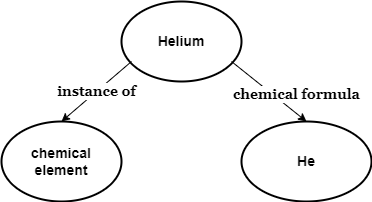

The diagram above was exported from draw.io. Its source (the exported page's mxGraphModel, read from the mxfile embedded in the PNG):
<mxGraphModel dx="1434" dy="802" grid="1" gridSize="10" guides="1" tooltips="1" connect="1" arrows="1" fold="1" page="0" pageScale="1" pageWidth="850" pageHeight="1100" math="0" shadow="0">
  <root>
    <mxCell id="0" />
    <mxCell id="1" parent="0" />
    <mxCell id="l_1M4ggsQTp4xh9QRGFp-1" value="&lt;b&gt;&lt;font style=&quot;font-size: 14px;&quot;&gt;Helium&lt;/font&gt;&lt;/b&gt;" style="ellipse;whiteSpace=wrap;html=1;strokeWidth=2;" parent="1" vertex="1">
      <mxGeometry x="240" y="280" width="120" height="80" as="geometry" />
    </mxCell>
    <mxCell id="l_1M4ggsQTp4xh9QRGFp-2" value="&lt;b&gt;&lt;font style=&quot;font-size: 14px;&quot;&gt;He&lt;/font&gt;&lt;/b&gt;" style="ellipse;whiteSpace=wrap;html=1;strokeWidth=2;" parent="1" vertex="1">
      <mxGeometry x="360" y="400" width="130" height="80" as="geometry" />
    </mxCell>
    <mxCell id="l_1M4ggsQTp4xh9QRGFp-3" value="&lt;b style=&quot;border-color: var(--border-color);&quot;&gt;&lt;font style=&quot;border-color: var(--border-color); font-size: 14px;&quot; face=&quot;Georgia&quot;&gt;chemical formula&lt;/font&gt;&lt;/b&gt;" style="endArrow=classic;html=1;rounded=0;entryX=0.5;entryY=0;entryDx=0;entryDy=0;" parent="1" target="l_1M4ggsQTp4xh9QRGFp-2" edge="1">
      <mxGeometry x="0.4871" y="15" width="50" height="50" relative="1" as="geometry">
        <mxPoint x="350" y="340" as="sourcePoint" />
        <mxPoint x="420" y="390" as="targetPoint" />
        <mxPoint as="offset" />
      </mxGeometry>
    </mxCell>
    <mxCell id="sL-Z6ufe4nXyhILg5-oY-1" value="&lt;b&gt;&lt;font style=&quot;font-size: 14px;&quot;&gt;chemical &lt;br&gt;element&lt;/font&gt;&lt;/b&gt;" style="ellipse;whiteSpace=wrap;html=1;strokeWidth=2;" parent="1" vertex="1">
      <mxGeometry x="120" y="400" width="120" height="80" as="geometry" />
    </mxCell>
    <mxCell id="sL-Z6ufe4nXyhILg5-oY-2" value="&lt;b&gt;&lt;font style=&quot;font-size: 14px;&quot; face=&quot;Georgia&quot;&gt;instance of&lt;/font&gt;&lt;/b&gt;" style="endArrow=classic;html=1;rounded=0;entryX=0.5;entryY=0;entryDx=0;entryDy=0;" parent="1" target="sL-Z6ufe4nXyhILg5-oY-1" edge="1">
      <mxGeometry width="50" height="50" relative="1" as="geometry">
        <mxPoint x="250" y="340" as="sourcePoint" />
        <mxPoint x="220" y="400" as="targetPoint" />
        <mxPoint as="offset" />
      </mxGeometry>
    </mxCell>
  </root>
</mxGraphModel>